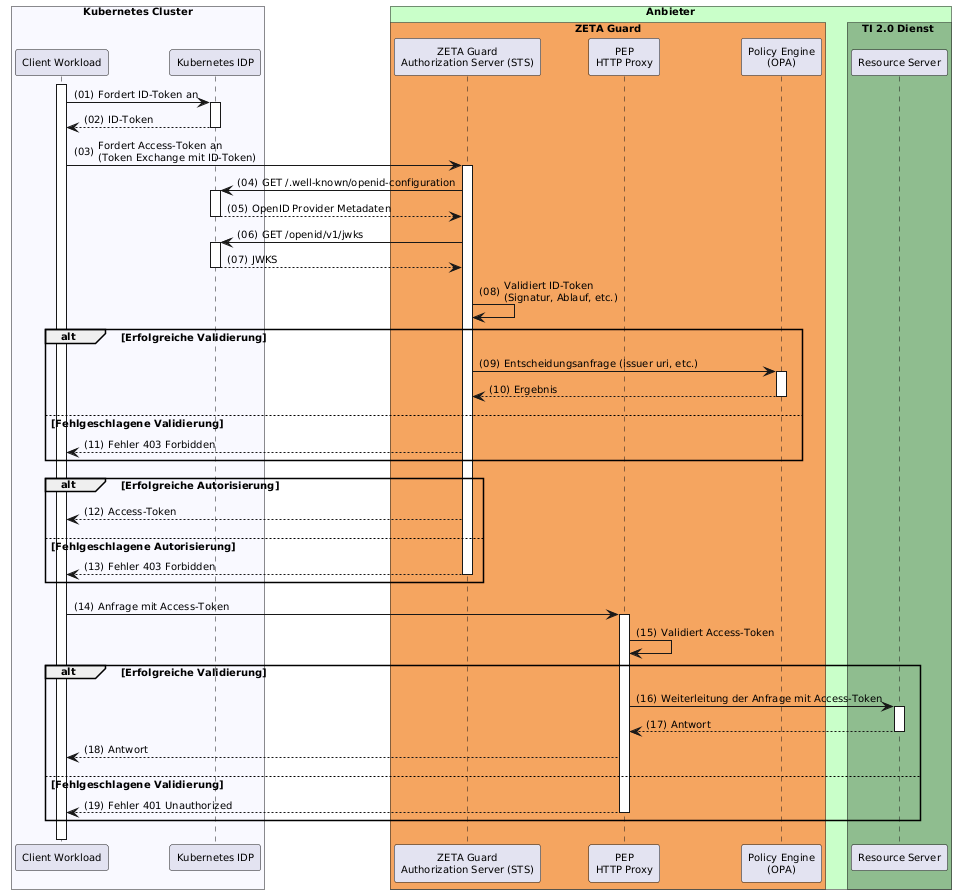

The diagram above was rendered by PlantUML. Its source (embedded in the PNG):
@startuml "zeta-workload-identity-federation"

autonumber "(00)"
skinparam defaultFontSize 10
skinparam defaultFontName Helvetica
skinparam DefaultMonospacedFontName Courier
skinparam lengthAdjust none
skinparam sequenceReferenceBackgroundColor White
skinparam SequenceReferenceFontSize 12

!pragma teoz true

box "Kubernetes Cluster" #GhostWhite
  participant "Client Workload" as Client
  participant "Kubernetes IDP" as K8sIDP
end box

box "Anbieter" #TECHNOLOGY
  box "ZETA Guard" #SandyBrown
    participant "ZETA Guard\nAuthorization Server (STS)" as ZetaSTS
    participant "PEP\nHTTP Proxy" as HP
    participant "Policy Engine\n(OPA)" as OPA
  end box
    box TI 2.0 Dienst #DarkSeaGreen
        participant "Resource Server" as ResourceServer
    end box
end box

activate Client
Client -> K8sIDP++: Fordert ID-Token an
K8sIDP --> Client--: ID-Token

Client -> ZetaSTS++: Fordert Access-Token an\n(Token Exchange mit ID-Token)
ZetaSTS -> K8sIDP++:  GET /.well-known/openid-configuration
K8sIDP --> ZetaSTS--: OpenID Provider Metadaten
ZetaSTS -> K8sIDP++:  GET /openid/v1/jwks
K8sIDP --> ZetaSTS--: JWKS
ZetaSTS -> ZetaSTS: Validiert ID-Token\n(Signatur, Ablauf, etc.)
alt Erfolgreiche Validierung
  ZetaSTS -> OPA++: Entscheidungsanfrage (issuer uri, etc.)
  OPA --> ZetaSTS--: Ergebnis
else Fehlgeschlagene Validierung
  ZetaSTS --> Client: Fehler 403 Forbidden
end
alt Erfolgreiche Autorisierung
    ZetaSTS --> Client: Access-Token
else Fehlgeschlagene Autorisierung
    ZetaSTS --> Client--: Fehler 403 Forbidden
end

Client -> HP++: Anfrage mit Access-Token
HP -> HP: Validiert Access-Token
 alt Erfolgreiche Validierung
  HP -> ResourceServer++: Weiterleitung der Anfrage mit Access-Token
  ResourceServer --> HP--: Antwort
  HP --> Client: Antwort
 else Fehlgeschlagene Validierung
    HP --> Client--: Fehler 401 Unauthorized
 end

deactivate Client
@enduml